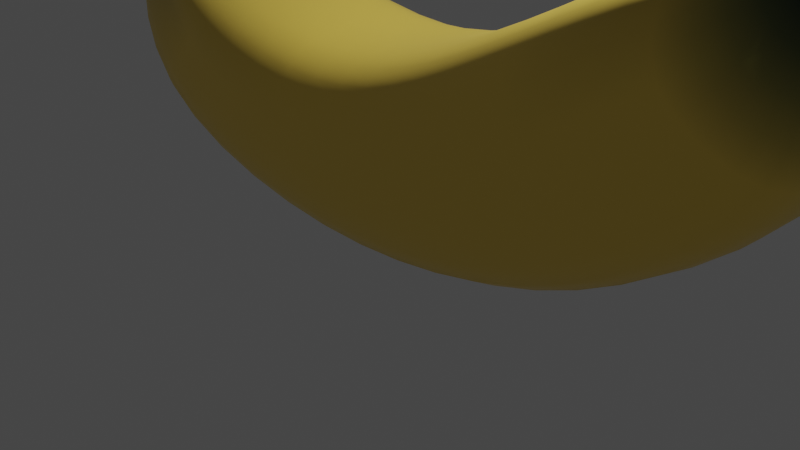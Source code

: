 # Source: banana.blend  (saved by Blender 2.83.19; exported with 4.5.12 LTS)
import bpy
from mathutils import Matrix  # noqa: F401  (used for matrix-valued properties, if any)

bpy.ops.wm.read_factory_settings(use_empty=True)
scene = bpy.context.scene
scene.name = 'Scene'

# ---- collections
col_collection = bpy.data.collections.new('Collection'); scene.collection.children.link(col_collection)

# ---- materials (node trees are filled in below, after node groups)
mat_material = bpy.data.materials.new('Material')
mat_material.alpha_threshold = 0.0
mat_material.use_transparent_shadow = False
mat_material.line_color = (0.0, 0.0, 0.0, 1.0)

# ---- material node trees
mat_material.use_nodes = True; mat_material.node_tree.nodes.clear()
_N = mat_material.node_tree.nodes; _L = mat_material.node_tree.links
n0 = _N.new('ShaderNodeOutputMaterial'); n0.name = 'Material Output'; n0.location = (300, 300)
n1 = _N.new('ShaderNodeBsdfPrincipled'); n1.name = 'Principled BSDF'; n1.location = (10, 300)
n1.distribution = 'GGX'
n1.subsurface_method = 'BURLEY'
n1.inputs[2].default_value = 0.4
n1.inputs[3].default_value = 1.45
n1.inputs[27].default_value = (0.0, 0.0, 0.0, 1.0)
n1.inputs[28].default_value = 1.0
n2 = _N.new('ShaderNodeVertexColor'); n2.name = 'Vertex Color'; n2.location = (-212, 323)
n2.layer_name = 'Col'
_L.new(n1.outputs[0], n0.inputs[0])
_L.new(n2.outputs[0], n1.inputs[0])
n0.is_active_output = True

# ---- world
world_world = bpy.data.worlds.new('World'); scene.world = world_world
world_world.use_nodes = True; world_world.node_tree.nodes.clear()
_N = world_world.node_tree.nodes; _L = world_world.node_tree.links
n0 = _N.new('ShaderNodeOutputWorld'); n0.name = 'World Output'; n0.location = (300, 300)
n1 = _N.new('ShaderNodeBackground'); n1.name = 'Background'; n1.location = (10, 300)
n1.inputs[0].default_value = (0.05088, 0.05088, 0.05088, 1.0)
_L.new(n1.outputs[0], n0.inputs[0])
n0.is_active_output = True
world_world.color = (0.05088, 0.05088, 0.05088)
world_world.use_sun_shadow = False
world_world.sun_shadow_jitter_overblur = 0.0

# ---- cameras
cam_camera = bpy.data.cameras.new('Camera')
cam_camera.clip_end = 100.0
cam_camera.ortho_scale = 7.314

# ---- lights
light_light = bpy.data.lights.new('Light', 'POINT')
light_light.transmission_factor = 0.0
light_light.energy = 1000.0
light_light.shadow_soft_size = 0.1
light_light.shadow_maximum_resolution = 0.006
light_light.use_absolute_resolution = True

# ---- meshes
me_cube = bpy.data.meshes.new('Cube')
me_cube.from_pydata([(-2.309, 1.0, 2.303), (-3.363, 1.0, 0.6033), (-2.309, -1.0, 2.303), (-3.363, -1.0, 0.6033), (-3.669, 0.4078, 2.583), (-4.144, 0.4078, 1.939), (-3.669, -0.3926, 2.583), (-4.144, -0.3926, 1.939), (-0.4389, 1.0, 1.804), (-0.818, 1.0, -0.1601), (-0.4389, -1.0, 1.804), (-0.818, -1.0, -0.1601), (0.9347, 1.0, 1.968), (1.421, 1.0, 0.02754), (0.8962, -1.0, 2.121), (1.46, -1.0, -0.1261), (2.143, 1.0, 2.481), (3.11, 1.0, 0.7305), (2.01, -1.0, 2.723), (3.244, -1.0, 0.4883), (3.854, 0.2083, 3.358), (4.094, 0.2083, 3.018), (3.854, -0.2083, 3.358), (4.094, -0.2083, 3.018), (3.6, 1.0, 3.51), (4.748, 1.0, 1.873), (3.6, -1.0, 3.51), (4.748, -1.0, 1.873), (4.48, 0.1547, 3.686), (4.709, 0.1469, 3.613), (4.48, -0.155, 3.686), (4.709, -0.1628, 3.613), (4.547, 0.1547, 3.704), (4.776, 0.1469, 3.631), (4.547, -0.155, 3.704), (4.776, -0.1628, 3.631), (-2.836, 0.9762, 1.453), (-3.67, -0.379, 2.582), (-2.236, -1.004, 1.49), (-3.907, 0.4875, 2.261), (-0.6285, 0.9762, 0.8218), (-0.4799, -1.004, 0.9879), (1.178, 0.9762, 0.9975), (0.9571, -1.004, 1.128), (2.627, 0.9762, 1.606), (2.11, -1.004, 1.612), (4.174, 0.9762, 2.691), (3.341, -1.004, 2.475), (3.974, 0.2083, 3.188), (3.974, -0.2083, 3.188), (4.595, 0.1508, 3.65), (4.595, -0.1589, 3.65), (4.661, 0.1508, 3.667), (4.661, -0.1589, 3.667), (-4.144, 0.1448, 1.939), (-2.309, 0.3427, 2.303), (-3.669, 0.1448, 2.583), (-3.363, 0.3427, 0.6033), (-0.4389, 0.3427, 1.804), (-0.818, 0.3427, -0.1601), (0.9221, 0.3427, 2.018), (1.434, 0.3427, -0.02295), (2.099, 0.3427, 2.561), (3.154, 0.3427, 0.6509), (3.6, 0.3427, 3.51), (4.748, 0.3427, 1.873), (3.854, 0.07138, 3.358), (4.094, 0.07138, 3.018), (4.48, 0.05292, 3.686), (4.709, 0.04509, 3.613), (4.547, 0.05292, 3.704), (4.776, 0.04509, 3.631), (4.661, 0.049, 3.667), (-3.829, 0.2028, 2.366)], [], [(55, 56, 6, 2), (38, 2, 6, 37), (73, 56, 4, 39), (54, 57, 3, 7), (38, 3, 11, 41), (39, 4, 0, 36), (59, 9, 13, 61), (36, 0, 8, 40), (57, 1, 9, 59), (55, 2, 10, 58), (60, 14, 18, 62), (41, 11, 15, 43), (58, 10, 14, 60), (40, 8, 12, 42), (63, 17, 25, 65), (42, 12, 16, 44), (61, 13, 17, 63), (43, 15, 19, 45), (66, 22, 30, 68), (45, 19, 27, 47), (62, 18, 26, 64), (44, 16, 24, 46), (48, 21, 25, 46), (49, 22, 26, 47), (66, 20, 24, 64), (67, 23, 27, 65), (69, 29, 33, 71), (48, 20, 28, 50), (67, 21, 29, 69), (49, 23, 31, 51), (72, 70, 34, 53), (51, 31, 35, 53), (68, 30, 34, 70), (50, 28, 32, 52), (29, 50, 52, 33), (30, 51, 53, 34), (71, 72, 53, 35), (22, 49, 51, 30), (21, 48, 50, 29), (23, 49, 47, 27), (20, 48, 46, 24), (17, 44, 46, 25), (18, 45, 47, 26), (14, 43, 45, 18), (13, 42, 44, 17), (9, 40, 42, 13), (10, 41, 43, 14), (1, 36, 40, 9), (5, 39, 36, 1), (2, 38, 41, 10), (54, 73, 39, 5), (3, 38, 37, 7), (7, 37, 73, 54), (33, 52, 72, 71), (28, 68, 70, 32), (52, 32, 70, 72), (23, 67, 69, 31), (31, 69, 71, 35), (21, 67, 65, 25), (22, 66, 64, 26), (16, 62, 64, 24), (20, 66, 68, 28), (15, 61, 63, 19), (19, 63, 65, 27), (8, 58, 60, 12), (12, 60, 62, 16), (0, 55, 58, 8), (3, 57, 59, 11), (11, 59, 61, 15), (5, 1, 57, 54), (37, 6, 56, 73), (0, 4, 56, 55)])
me_cube.polygons.foreach_set('use_smooth', [True] * 72)
_k = {(44, 46): 0.55686, (45, 47): 0.57647, (43, 45): 0.57647, (42, 44): 0.55686, (40, 42): 0.55686, (41, 43): 0.57647, (36, 40): 0.55686, (36, 39): 0.55686, (38, 41): 0.57647, (37, 38): 0.57647}
me_cube.attributes.new('crease_edge', 'FLOAT', 'EDGE').data.foreach_set('value', [_k.get((min(e.vertices), max(e.vertices)), 0.0) for e in me_cube.edges])
_uv = me_cube.uv_layers.new(name='UVMap')
_uv.uv.foreach_set('vector', [0.625, 0.5822, 0.875, 0.5822, 0.875, 0.75, 0.625, 0.75, 0.5, 0.75, 0.625, 0.75, 0.625, 1.0, 0.5, 1.0, 0.5, 0.1678, 0.625, 0.1678, 0.625, 0.25, 0.5, 0.25, 0.125, 0.5822, 0.375, 0.5822, 0.375, 0.75, 0.125, 0.75, 0.5, 0.75, 0.375, 0.75, 0.375, 0.75, 0.5, 0.75, 0.5, 0.25, 0.625, 0.25, 0.625, 0.5, 0.5, 0.5, 0.375, 0.5822, 0.375, 0.5, 0.375, 0.5, 0.375, 0.5822, 0.5, 0.5, 0.625, 0.5, 0.625, 0.5, 0.5, 0.5, 0.375, 0.5822, 0.375, 0.5, 0.375, 0.5, 0.375, 0.5822, 0.625, 0.5822, 0.625, 0.75, 0.625, 0.75, 0.625, 0.5822, 0.625, 0.5822, 0.625, 0.75, 0.625, 0.75, 0.625, 0.5822, 0.5, 0.75, 0.375, 0.75, 0.375, 0.75, 0.5, 0.75, 0.625, 0.5822, 0.625, 0.75, 0.625, 0.75, 0.625, 0.5822, 0.5, 0.5, 0.625, 0.5, 0.625, 0.5, 0.5, 0.5, 0.375, 0.5822, 0.375, 0.5, 0.375, 0.5, 0.375, 0.5822, 0.5, 0.5, 0.625, 0.5, 0.625, 0.5, 0.5, 0.5, 0.375, 0.5822, 0.375, 0.5, 0.375, 0.5, 0.375, 0.5822, 0.5, 0.75, 0.375, 0.75, 0.375, 0.75, 0.5, 0.75, 0.526, 0.6161, 0.526, 0.651, 0.526, 0.651, 0.526, 0.6161, 0.5, 0.75, 0.375, 0.75, 0.375, 0.75, 0.5, 0.75, 0.625, 0.5822, 0.625, 0.75, 0.625, 0.75, 0.625, 0.5822, 0.5, 0.5, 0.625, 0.5, 0.625, 0.5, 0.5, 0.5, 0.5, 0.599, 0.474, 0.599, 0.375, 0.5, 0.5, 0.5, 0.5, 0.651, 0.526, 0.651, 0.625, 0.75, 0.5, 0.75, 0.526, 0.6161, 0.526, 0.599, 0.625, 0.5, 0.625, 0.5822, 0.474, 0.6161, 0.474, 0.651, 0.375, 0.75, 0.375, 0.5822, 0.474, 0.6161, 0.474, 0.599, 0.474, 0.599, 0.474, 0.6161, 0.5, 0.599, 0.526, 0.599, 0.526, 0.599, 0.5, 0.599, 0.474, 0.6161, 0.474, 0.599, 0.474, 0.599, 0.474, 0.6161, 0.5, 0.651, 0.474, 0.651, 0.474, 0.651, 0.5, 0.651, 0.5, 0.6161, 0.526, 0.6161, 0.526, 0.651, 0.5, 0.651, 0.5, 0.651, 0.474, 0.651, 0.474, 0.651, 0.5, 0.651, 0.526, 0.6161, 0.526, 0.651, 0.526, 0.651, 0.526, 0.6161, 0.5, 0.599, 0.526, 0.599, 0.526, 0.599, 0.5, 0.599, 0.474, 0.599, 0.5, 0.599, 0.5, 0.599, 0.474, 0.599, 0.526, 0.651, 0.5, 0.651, 0.5, 0.651, 0.526, 0.651, 0.474, 0.6161, 0.5, 0.6161, 0.5, 0.651, 0.474, 0.651, 0.526, 0.651, 0.5, 0.651, 0.5, 0.651, 0.526, 0.651, 0.474, 0.599, 0.5, 0.599, 0.5, 0.599, 0.474, 0.599, 0.474, 0.651, 0.5, 0.651, 0.5, 0.75, 0.375, 0.75, 0.526, 0.599, 0.5, 0.599, 0.5, 0.5, 0.625, 0.5, 0.375, 0.5, 0.5, 0.5, 0.5, 0.5, 0.375, 0.5, 0.625, 0.75, 0.5, 0.75, 0.5, 0.75, 0.625, 0.75, 0.625, 0.75, 0.5, 0.75, 0.5, 0.75, 0.625, 0.75, 0.375, 0.5, 0.5, 0.5, 0.5, 0.5, 0.375, 0.5, 0.375, 0.5, 0.5, 0.5, 0.5, 0.5, 0.375, 0.5, 0.625, 0.75, 0.5, 0.75, 0.5, 0.75, 0.625, 0.75, 0.375, 0.5, 0.5, 0.5, 0.5, 0.5, 0.375, 0.5, 0.375, 0.25, 0.5, 0.25, 0.5, 0.5, 0.375, 0.5, 0.625, 0.75, 0.5, 0.75, 0.5, 0.75, 0.625, 0.75, 0.375, 0.1678, 0.5, 0.1678, 0.5, 0.25, 0.375, 0.25, 0.375, 0.75, 0.5, 0.75, 0.5, 1.0, 0.375, 1.0, 0.375, 0.0, 0.5, 0.0, 0.5, 0.1678, 0.375, 0.1678, 0.474, 0.599, 0.5, 0.599, 0.5, 0.6161, 0.474, 0.6161, 0.526, 0.599, 0.526, 0.6161, 0.526, 0.6161, 0.526, 0.599, 0.5, 0.599, 0.526, 0.599, 0.526, 0.6161, 0.5, 0.6161, 0.474, 0.651, 0.474, 0.6161, 0.474, 0.6161, 0.474, 0.651, 0.474, 0.651, 0.474, 0.6161, 0.474, 0.6161, 0.474, 0.651, 0.474, 0.599, 0.474, 0.6161, 0.375, 0.5822, 0.375, 0.5, 0.526, 0.651, 0.526, 0.6161, 0.625, 0.5822, 0.625, 0.75, 0.625, 0.5, 0.625, 0.5822, 0.625, 0.5822, 0.625, 0.5, 0.526, 0.599, 0.526, 0.6161, 0.526, 0.6161, 0.526, 0.599, 0.375, 0.75, 0.375, 0.5822, 0.375, 0.5822, 0.375, 0.75, 0.375, 0.75, 0.375, 0.5822, 0.375, 0.5822, 0.375, 0.75, 0.625, 0.5, 0.625, 0.5822, 0.625, 0.5822, 0.625, 0.5, 0.625, 0.5, 0.625, 0.5822, 0.625, 0.5822, 0.625, 0.5, 0.625, 0.5, 0.625, 0.5822, 0.625, 0.5822, 0.625, 0.5, 0.375, 0.75, 0.375, 0.5822, 0.375, 0.5822, 0.375, 0.75, 0.375, 0.75, 0.375, 0.5822, 0.375, 0.5822, 0.375, 0.75, 0.125, 0.5, 0.375, 0.5, 0.375, 0.5822, 0.125, 0.5822, 0.5, 0.0, 0.625, 0.0, 0.625, 0.1678, 0.5, 0.1678, 0.625, 0.5, 0.875, 0.5, 0.875, 0.5822, 0.625, 0.5822])
_ca = me_cube.color_attributes.new('Col', 'BYTE_COLOR', 'CORNER')
_ca.data.foreach_set('color', [1.0, 0.7011, 0.1095, 1.0, 0.6105, 0.4452, 0.07227, 1.0, 1.0, 0.7011, 0.1095, 1.0, 0.7835, 0.5583, 0.08866, 1.0, 1.0, 0.7011, 0.1095, 1.0, 0.7835, 0.5583, 0.08866, 1.0, 1.0, 0.7011, 0.1095, 1.0, 0.4287, 0.3185, 0.05613, 1.0, 0.009134, 0.06848, 0.007499, 1.0, 0.6105, 0.4452, 0.07227, 1.0, 0.9131, 0.6445, 0.1046, 1.0, 0.7529, 0.5333, 0.08866, 1.0, 0.6724, 0.4851, 0.08022, 1.0, 1.0, 0.7011, 0.1095, 1.0, 1.0, 0.7011, 0.1095, 1.0, 1.0, 0.7011, 0.1095, 1.0, 1.0, 0.7011, 0.1095, 1.0, 1.0, 0.7011, 0.1095, 1.0, 1.0, 0.7011, 0.1095, 1.0, 1.0, 0.7011, 0.1095, 1.0, 0.7529, 0.5333, 0.08866, 1.0, 0.9131, 0.6445, 0.1046, 1.0, 1.0, 0.7011, 0.1119, 1.0, 1.0, 0.7011, 0.1095, 1.0, 1.0, 0.7011, 0.1095, 1.0, 1.0, 0.7605, 0.2502, 1.0, 1.0, 0.7011, 0.1095, 1.0, 1.0, 0.7011, 0.1095, 1.0, 1.0, 0.7011, 0.1095, 1.0, 1.0, 0.7011, 0.1119, 1.0, 1.0, 0.7011, 0.1095, 1.0, 1.0, 0.7011, 0.1095, 1.0, 1.0, 0.7011, 0.1095, 1.0, 1.0, 0.7011, 0.1119, 1.0, 1.0, 0.7605, 0.2502, 1.0, 1.0, 0.7011, 0.1095, 1.0, 1.0, 0.7011, 0.1095, 1.0, 0.7835, 0.5583, 0.08866, 1.0, 0.9823, 0.6867, 0.1046, 1.0, 1.0, 0.7011, 0.1095, 1.0, 1.0, 0.7011, 0.1095, 1.0, 1.0, 0.7011, 0.1095, 1.0, 1.0, 0.7011, 0.1095, 1.0, 1.0, 0.7011, 0.1095, 1.0, 1.0, 0.7011, 0.1095, 1.0, 1.0, 0.7011, 0.1095, 1.0, 1.0, 0.7011, 0.1119, 1.0, 1.0, 0.7011, 0.1095, 1.0, 1.0, 0.7011, 0.1095, 1.0, 0.9823, 0.6867, 0.1046, 1.0, 1.0, 0.7011, 0.1095, 1.0, 1.0, 0.7011, 0.1095, 1.0, 1.0, 0.7011, 0.1095, 1.0, 1.0, 0.7011, 0.1095, 1.0, 1.0, 0.7011, 0.1095, 1.0, 1.0, 0.7011, 0.1095, 1.0, 1.0, 0.7011, 0.1095, 1.0, 1.0, 0.7011, 0.1095, 1.0, 1.0, 0.7011, 0.1095, 1.0, 1.0, 0.7011, 0.1095, 1.0, 1.0, 0.7011, 0.1095, 1.0, 1.0, 0.7011, 0.1095, 1.0, 1.0, 0.7011, 0.1095, 1.0, 1.0, 0.7011, 0.1095, 1.0, 1.0, 0.7011, 0.1095, 1.0, 1.0, 0.7011, 0.1095, 1.0, 1.0, 0.7011, 0.1095, 1.0, 1.0, 0.7011, 0.1095, 1.0, 1.0, 0.7011, 0.1095, 1.0, 1.0, 0.7011, 0.1119, 1.0, 1.0, 0.7011, 0.1144, 1.0, 1.0, 0.7011, 0.1095, 1.0, 0.0319, 0.04817, 0.01229, 1.0, 0.01161, 0.0331, 0.009721, 1.0, 0.2542, 0.05951, 0.006512, 1.0, 0.2542, 0.05951, 0.006512, 1.0, 1.0, 0.7011, 0.1095, 1.0, 1.0, 0.7011, 0.1144, 1.0, 1.0, 0.7011, 0.1095, 1.0, 1.0, 0.7011, 0.1095, 1.0, 1.0, 0.7011, 0.1095, 1.0, 1.0, 0.7011, 0.1095, 1.0, 0.6308, 0.4508, 0.07227, 1.0, 0.1195, 0.1095, 0.02217, 1.0, 1.0, 0.7011, 0.1095, 1.0, 1.0, 0.7011, 0.1095, 1.0, 1.0, 0.7011, 0.1095, 1.0, 1.0, 0.7011, 0.1095, 1.0, 0.5395, 0.3916, 0.0648, 1.0, 0.02732, 0.04374, 0.01161, 1.0, 1.0, 0.7011, 0.1095, 1.0, 1.0, 0.7011, 0.1095, 1.0, 0.01298, 0.03434, 0.009721, 1.0, 0.01161, 0.0331, 0.009721, 1.0, 0.6308, 0.4508, 0.07227, 1.0, 1.0, 0.7011, 0.1095, 1.0, 0.0319, 0.04817, 0.01229, 1.0, 0.01938, 0.0382, 0.01096, 1.0, 1.0, 0.7011, 0.1095, 1.0, 0.1195, 0.1095, 0.02217, 1.0, 0.01161, 0.0331, 0.009721, 1.0, 0.01161, 0.0331, 0.009721, 1.0, 1.0, 0.7011, 0.1095, 1.0, 1.0, 0.7011, 0.1095, 1.0, 0.2582, 0.05951, 0.006512, 1.0, 0.2582, 0.05951, 0.006512, 1.0, 0.2582, 0.05951, 0.006512, 1.0, 0.2582, 0.05951, 0.006512, 1.0, 0.5395, 0.3916, 0.0648, 1.0, 0.01938, 0.0382, 0.01096, 1.0, 0.2582, 0.05951, 0.006512, 1.0, 0.2582, 0.05951, 0.006512, 1.0, 0.01161, 0.0331, 0.009721, 1.0, 0.02732, 0.04374, 0.01161, 1.0, 0.2582, 0.05951, 0.006512, 1.0, 0.2582, 0.05951, 0.006512, 1.0, 0.01298, 0.03434, 0.009721, 1.0, 0.01161, 0.0331, 0.009721, 1.0, 0.2582, 0.05951, 0.006512, 1.0, 0.2582, 0.05951, 0.006512, 1.0, 0.2582, 0.05951, 0.006512, 1.0, 0.2582, 0.05951, 0.006512, 1.0, 0.2582, 0.05951, 0.006512, 1.0, 0.2582, 0.05951, 0.006512, 1.0, 0.2582, 0.05951, 0.006512, 1.0, 0.2582, 0.05951, 0.006512, 1.0, 0.2582, 0.05951, 0.006512, 1.0, 0.2582, 0.05951, 0.006512, 1.0, 0.2542, 0.05951, 0.006512, 1.0, 0.2542, 0.05951, 0.006512, 1.0, 0.2582, 0.05951, 0.006512, 1.0, 0.2582, 0.05951, 0.006512, 1.0, 0.2582, 0.05951, 0.006512, 1.0, 0.2582, 0.05951, 0.006512, 1.0, 0.2582, 0.05951, 0.006512, 1.0, 0.2582, 0.05951, 0.006512, 1.0, 0.2582, 0.05951, 0.006512, 1.0, 0.2582, 0.05951, 0.006512, 1.0, 0.2582, 0.05951, 0.006512, 1.0, 0.2582, 0.05951, 0.006512, 1.0, 0.2542, 0.05951, 0.006512, 1.0, 0.2582, 0.05951, 0.006512, 1.0, 0.2582, 0.05951, 0.006512, 1.0, 0.2582, 0.05951, 0.006512, 1.0, 0.2582, 0.05951, 0.006512, 1.0, 0.2582, 0.05951, 0.006512, 1.0, 0.2582, 0.05951, 0.006512, 1.0, 0.2582, 0.05951, 0.006512, 1.0, 0.01161, 0.0331, 0.009721, 1.0, 0.01298, 0.03434, 0.009721, 1.0, 0.2582, 0.05951, 0.006512, 1.0, 0.2542, 0.05951, 0.006512, 1.0, 0.02732, 0.04374, 0.01161, 1.0, 0.5395, 0.3916, 0.0648, 1.0, 0.2582, 0.05951, 0.006512, 1.0, 0.2582, 0.05951, 0.006512, 1.0, 0.01161, 0.0331, 0.009721, 1.0, 0.01298, 0.03434, 0.009721, 1.0, 1.0, 0.7011, 0.1095, 1.0, 1.0, 0.7011, 0.1095, 1.0, 0.01938, 0.0382, 0.01096, 1.0, 0.5395, 0.3916, 0.0648, 1.0, 1.0, 0.7011, 0.1095, 1.0, 1.0, 0.7011, 0.1095, 1.0, 1.0, 0.7011, 0.1095, 1.0, 1.0, 0.7011, 0.1095, 1.0, 1.0, 0.7011, 0.1095, 1.0, 1.0, 0.7011, 0.1095, 1.0, 1.0, 0.7011, 0.1095, 1.0, 1.0, 0.7011, 0.1095, 1.0, 1.0, 0.7011, 0.1095, 1.0, 0.6308, 0.4508, 0.07227, 1.0, 1.0, 0.7011, 0.1095, 1.0, 1.0, 0.7011, 0.1095, 1.0, 1.0, 0.7011, 0.1095, 1.0, 1.0, 0.7011, 0.1095, 1.0, 1.0, 0.7011, 0.1095, 1.0, 1.0, 0.7011, 0.1095, 1.0, 1.0, 0.7011, 0.1095, 1.0, 1.0, 0.7011, 0.1095, 1.0, 1.0, 0.7605, 0.2502, 1.0, 1.0, 0.7011, 0.1095, 1.0, 1.0, 0.7011, 0.1095, 1.0, 1.0, 0.7011, 0.1095, 1.0, 0.9823, 0.6867, 0.1046, 1.0, 1.0, 0.7011, 0.1095, 1.0, 1.0, 0.7011, 0.1095, 1.0, 1.0, 0.7011, 0.1095, 1.0, 1.0, 0.7011, 0.1119, 1.0, 1.0, 0.7011, 0.1095, 1.0, 1.0, 0.7011, 0.1095, 1.0, 1.0, 0.7605, 0.2502, 1.0, 1.0, 0.7157, 0.1413, 1.0, 0.7529, 0.5333, 0.08866, 1.0, 1.0, 0.7011, 0.1095, 1.0, 1.0, 0.7011, 0.1119, 1.0, 0.7835, 0.5583, 0.08866, 1.0, 1.0, 0.7011, 0.1095, 1.0, 1.0, 0.7011, 0.1095, 1.0, 0.9823, 0.6867, 0.1046, 1.0, 0.6724, 0.4851, 0.08022, 1.0, 0.009134, 0.06848, 0.007499, 1.0, 0.7529, 0.5333, 0.08866, 1.0, 1.0, 0.7157, 0.1413, 1.0, 1.0, 0.7011, 0.1095, 1.0, 1.0, 0.7011, 0.1095, 1.0, 0.4287, 0.3185, 0.05613, 1.0, 1.0, 0.7011, 0.1095, 1.0, 1.0, 0.7011, 0.1095, 1.0, 0.4287, 0.3185, 0.05613, 1.0, 0.009134, 0.06848, 0.007499, 1.0, 0.6724, 0.4851, 0.08022, 1.0, 0.2582, 0.05951, 0.006512, 1.0, 0.2582, 0.05951, 0.006512, 1.0, 0.2582, 0.05951, 0.006512, 1.0, 0.2582, 0.05951, 0.006512, 1.0, 0.2582, 0.05951, 0.006512, 1.0, 0.2542, 0.05951, 0.006512, 1.0, 0.2582, 0.05951, 0.006512, 1.0, 0.2582, 0.05951, 0.006512, 1.0, 0.2582, 0.05951, 0.006512, 1.0, 0.2582, 0.05951, 0.006512, 1.0, 0.2582, 0.05951, 0.006512, 1.0, 0.2582, 0.05951, 0.006512, 1.0, 0.01161, 0.0331, 0.009721, 1.0, 0.01161, 0.0331, 0.009721, 1.0, 0.2582, 0.05951, 0.006512, 1.0, 0.2582, 0.05951, 0.006512, 1.0, 0.2582, 0.05951, 0.006512, 1.0, 0.2582, 0.05951, 0.006512, 1.0, 0.2582, 0.05951, 0.006512, 1.0, 0.2582, 0.05951, 0.006512, 1.0, 0.02732, 0.04374, 0.01161, 1.0, 0.01161, 0.0331, 0.009721, 1.0, 1.0, 0.7011, 0.1095, 1.0, 1.0, 0.7011, 0.1095, 1.0, 0.01161, 0.0331, 0.009721, 1.0, 0.0319, 0.04817, 0.01229, 1.0, 0.1195, 0.1095, 0.02217, 1.0, 0.6308, 0.4508, 0.07227, 1.0, 1.0, 0.7011, 0.1095, 1.0, 1.0, 0.7011, 0.1095, 1.0, 0.1195, 0.1095, 0.02217, 1.0, 1.0, 0.7011, 0.1095, 1.0, 0.01938, 0.0382, 0.01096, 1.0, 0.0319, 0.04817, 0.01229, 1.0, 0.2542, 0.05951, 0.006512, 1.0, 0.2582, 0.05951, 0.006512, 1.0, 1.0, 0.7011, 0.1119, 1.0, 1.0, 0.7011, 0.1095, 1.0, 1.0, 0.7011, 0.1095, 1.0, 1.0, 0.7011, 0.1144, 1.0, 1.0, 0.7011, 0.1144, 1.0, 1.0, 0.7011, 0.1095, 1.0, 1.0, 0.7011, 0.1095, 1.0, 1.0, 0.7011, 0.1095, 1.0, 1.0, 0.7011, 0.1095, 1.0, 1.0, 0.7011, 0.1095, 1.0, 1.0, 0.7011, 0.1095, 1.0, 1.0, 0.7011, 0.1095, 1.0, 1.0, 0.7011, 0.1095, 1.0, 1.0, 0.7011, 0.1095, 1.0, 1.0, 0.7011, 0.1095, 1.0, 1.0, 0.7011, 0.1095, 1.0, 1.0, 0.7011, 0.1119, 1.0, 1.0, 0.7011, 0.1095, 1.0, 1.0, 0.7011, 0.1095, 1.0, 1.0, 0.7011, 0.1095, 1.0, 1.0, 0.7011, 0.1095, 1.0, 1.0, 0.7011, 0.1095, 1.0, 1.0, 0.7011, 0.1095, 1.0, 1.0, 0.7011, 0.1095, 1.0, 1.0, 0.7011, 0.1095, 1.0, 1.0, 0.7011, 0.1095, 1.0, 1.0, 0.7011, 0.1095, 1.0, 1.0, 0.7011, 0.1119, 1.0, 1.0, 0.7157, 0.1413, 1.0, 1.0, 0.7011, 0.1119, 1.0, 1.0, 0.7011, 0.1095, 1.0, 0.6724, 0.4851, 0.08022, 1.0, 0.4287, 0.3185, 0.05613, 1.0, 1.0, 0.7011, 0.1095, 1.0, 0.6105, 0.4452, 0.07227, 1.0, 0.009134, 0.06848, 0.007499, 1.0, 1.0, 0.7011, 0.1119, 1.0, 0.9131, 0.6445, 0.1046, 1.0, 0.6105, 0.4452, 0.07227, 1.0, 1.0, 0.7011, 0.1095, 1.0])
me_cube.materials.append(mat_material)
me_cube.use_remesh_preserve_volume = False
me_cube.use_remesh_preserve_attributes = False
me_cube.use_mirror_vertex_groups = False
me_cube.update()

# ---- objects
ob_cube = bpy.data.objects.new('Cube', me_cube)
ob_light = bpy.data.objects.new('Light', light_light)
ob_camera = bpy.data.objects.new('Camera', cam_camera)

# ---- transforms, parenting, visibility, modifiers, constraints
ob_cube.location = (0.0, 0.0, 0.0)
ob_cube.lock_rotations_4d = False
ob_cube.empty_display_type = 'ARROWS'
ob_cube.lineart.crease_threshold = 0.0
_m = ob_cube.modifiers.new('Subdivision', 'SUBSURF')
_m.uv_smooth = 'PRESERVE_CORNERS'
_m.levels = 2
ob_light.location = (4.076, 1.005, 5.904)
ob_light.rotation_euler = (0.6503, 0.05522, 1.866)
ob_light.lock_rotations_4d = False
ob_light.empty_display_type = 'ARROWS'
ob_light.color = (0.0, 0.0, 0.0, 0.0)
ob_light.lineart.crease_threshold = 0.0
ob_camera.location = (7.359, -6.926, 4.958)
ob_camera.rotation_euler = (1.109, 0.0, 0.8149)
ob_camera.lock_rotations_4d = False
ob_camera.empty_display_type = 'ARROWS'
ob_camera.color = (0.0, 0.0, 0.0, 0.0)
ob_camera.display_type = 'WIRE'
ob_camera.lineart.crease_threshold = 0.0

# ---- collection membership
col_collection.objects.link(ob_cube)
col_collection.objects.link(ob_light)
col_collection.objects.link(ob_camera)

# ---- scene / render settings (as saved in the file)
scene.camera = ob_camera
scene.frame_start = 1; scene.frame_end = 250; scene.frame_set(1)
scene.render.engine = 'BLENDER_EEVEE_NEXT'
scene.cycles.use_denoising = False
scene.cycles.samples = 128
scene.cycles.sampling_pattern = 'TABULATED_SOBOL'
scene.cycles.use_adaptive_sampling = False
scene.cycles.use_light_tree = False
scene.view_settings.view_transform = 'Filmic'
bpy.context.view_layer.update()
